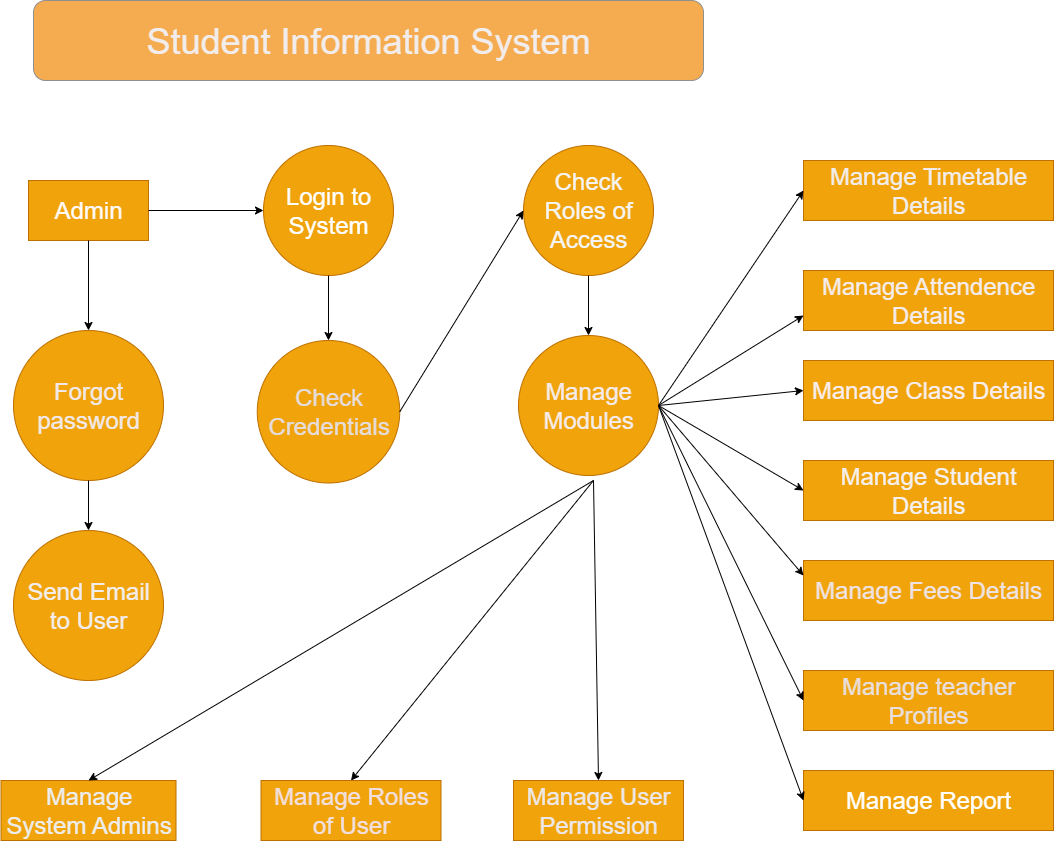

The diagram above was exported from draw.io. Its source (the exported page's mxGraphModel, read from the mxfile embedded in the PNG):
<mxGraphModel dx="2084" dy="1124" grid="1" gridSize="10" guides="1" tooltips="1" connect="1" arrows="1" fold="1" page="1" pageScale="1" pageWidth="827" pageHeight="1169" background="#ffffff" math="0" shadow="0">
  <root>
    <mxCell id="0" />
    <mxCell id="1" parent="0" />
    <mxCell id="dUHFO5gp3AAyHUI5EobL-30" value="&lt;font style=&quot;font-size: 36px;&quot;&gt;Student Information System&lt;/font&gt;" style="rounded=1;whiteSpace=wrap;html=1;fillColor=#F5AB50;strokeColor=#909090;fontColor=light-dark(#f2eded, #ededed);labelBackgroundColor=none;" parent="1" vertex="1">
      <mxGeometry x="390" y="40" width="670" height="80" as="geometry" />
    </mxCell>
    <mxCell id="CabJwUxigYPVxBJ_EeVU-1" value="&lt;font style=&quot;font-size: 24px;&quot;&gt;Admin&lt;/font&gt;" style="rounded=0;whiteSpace=wrap;html=1;fillColor=#f0a30a;strokeColor=#BD7000;fontColor=light-dark(#fffafa, #ededed);" vertex="1" parent="1">
      <mxGeometry x="385" y="220" width="120" height="60" as="geometry" />
    </mxCell>
    <mxCell id="CabJwUxigYPVxBJ_EeVU-2" value="&lt;font style=&quot;font-size: 24px;&quot;&gt;Login to System&lt;/font&gt;" style="ellipse;whiteSpace=wrap;html=1;aspect=fixed;fillColor=#f0a30a;fontColor=#FFFFFF;strokeColor=#BD7000;" vertex="1" parent="1">
      <mxGeometry x="620" y="185" width="130" height="130" as="geometry" />
    </mxCell>
    <mxCell id="CabJwUxigYPVxBJ_EeVU-3" value="&lt;font style=&quot;font-size: 24px;&quot;&gt;Check Roles of Access&lt;/font&gt;" style="ellipse;whiteSpace=wrap;html=1;aspect=fixed;fillColor=#f0a30a;fontColor=light-dark(#f5f4f4, #ededed);strokeColor=#BD7000;" vertex="1" parent="1">
      <mxGeometry x="880" y="185" width="130" height="130" as="geometry" />
    </mxCell>
    <mxCell id="CabJwUxigYPVxBJ_EeVU-4" value="&lt;font style=&quot;font-size: 24px;&quot;&gt;Send Email to User&lt;/font&gt;" style="ellipse;whiteSpace=wrap;html=1;aspect=fixed;fillColor=#f0a30a;fontColor=light-dark(#f2eded, #ededed);strokeColor=#BD7000;" vertex="1" parent="1">
      <mxGeometry x="370" y="570" width="150" height="150" as="geometry" />
    </mxCell>
    <mxCell id="CabJwUxigYPVxBJ_EeVU-5" value="&lt;font style=&quot;font-size: 24px;&quot;&gt;Forgot password&lt;/font&gt;" style="ellipse;whiteSpace=wrap;html=1;aspect=fixed;fillColor=#f0a30a;fontColor=light-dark(#f1e9e9, #ededed);strokeColor=#BD7000;" vertex="1" parent="1">
      <mxGeometry x="370" y="370" width="150" height="150" as="geometry" />
    </mxCell>
    <mxCell id="CabJwUxigYPVxBJ_EeVU-6" value="&lt;font style=&quot;font-size: 24px;&quot;&gt;Manage Modules&lt;/font&gt;" style="ellipse;whiteSpace=wrap;html=1;aspect=fixed;fillColor=#f0a30a;fontColor=light-dark(#f4ebeb, #ededed);strokeColor=#BD7000;" vertex="1" parent="1">
      <mxGeometry x="875" y="375" width="140" height="140" as="geometry" />
    </mxCell>
    <mxCell id="CabJwUxigYPVxBJ_EeVU-7" value="&lt;font style=&quot;font-size: 24px;&quot;&gt;Check Credentials&lt;/font&gt;" style="ellipse;whiteSpace=wrap;html=1;aspect=fixed;fillColor=#f0a30a;fontColor=light-dark(#e5dcdc, #ededed);strokeColor=#BD7000;" vertex="1" parent="1">
      <mxGeometry x="613.75" y="380" width="142.5" height="142.5" as="geometry" />
    </mxCell>
    <mxCell id="CabJwUxigYPVxBJ_EeVU-8" value="&lt;font style=&quot;font-size: 24px;&quot;&gt;Manage User Permission&lt;/font&gt;" style="rounded=0;whiteSpace=wrap;html=1;fillColor=#f0a30a;fontColor=light-dark(#ede8e8, #ededed);strokeColor=#BD7000;" vertex="1" parent="1">
      <mxGeometry x="870" y="820" width="170" height="60" as="geometry" />
    </mxCell>
    <mxCell id="CabJwUxigYPVxBJ_EeVU-9" value="&lt;font style=&quot;font-size: 24px;&quot;&gt;Manage Roles of User&lt;/font&gt;" style="rounded=0;whiteSpace=wrap;html=1;fillColor=#f0a30a;fontColor=light-dark(#f1dfdf, #ededed);strokeColor=#BD7000;" vertex="1" parent="1">
      <mxGeometry x="617.5" y="820" width="180" height="60" as="geometry" />
    </mxCell>
    <mxCell id="CabJwUxigYPVxBJ_EeVU-10" value="&lt;font style=&quot;font-size: 24px;&quot;&gt;Manage System Admins&lt;/font&gt;" style="rounded=0;whiteSpace=wrap;html=1;fillColor=#f0a30a;fontColor=light-dark(#ededed, #ededed);strokeColor=#BD7000;" vertex="1" parent="1">
      <mxGeometry x="357.5" y="820" width="175" height="60" as="geometry" />
    </mxCell>
    <mxCell id="CabJwUxigYPVxBJ_EeVU-11" value="&lt;font style=&quot;font-size: 24px;&quot;&gt;Manage Class Details&lt;/font&gt;" style="rounded=0;whiteSpace=wrap;html=1;fillColor=#f0a30a;fontColor=light-dark(#f8eded, #ededed);strokeColor=#BD7000;" vertex="1" parent="1">
      <mxGeometry x="1160" y="400" width="250" height="60" as="geometry" />
    </mxCell>
    <mxCell id="CabJwUxigYPVxBJ_EeVU-12" value="&lt;font style=&quot;font-size: 24px;&quot;&gt;Manage Student Details&lt;/font&gt;" style="rounded=0;whiteSpace=wrap;html=1;fillColor=#f0a30a;fontColor=light-dark(#f5f0f0, #ededed);strokeColor=#BD7000;" vertex="1" parent="1">
      <mxGeometry x="1160" y="500" width="250" height="60" as="geometry" />
    </mxCell>
    <mxCell id="CabJwUxigYPVxBJ_EeVU-13" value="&lt;font style=&quot;font-size: 24px;&quot;&gt;Manage teacher Profiles&lt;/font&gt;" style="rounded=0;whiteSpace=wrap;html=1;fillColor=#f0a30a;fontColor=light-dark(#e8dede, #ededed);strokeColor=#BD7000;" vertex="1" parent="1">
      <mxGeometry x="1160" y="710" width="250" height="60" as="geometry" />
    </mxCell>
    <mxCell id="CabJwUxigYPVxBJ_EeVU-14" value="&lt;font style=&quot;font-size: 24px;&quot;&gt;Manage Fees Details&lt;/font&gt;" style="rounded=0;whiteSpace=wrap;html=1;fillColor=#f0a30a;fontColor=light-dark(#eee2e2, #ededed);strokeColor=#BD7000;" vertex="1" parent="1">
      <mxGeometry x="1160" y="600" width="250" height="60" as="geometry" />
    </mxCell>
    <mxCell id="CabJwUxigYPVxBJ_EeVU-16" value="&lt;font style=&quot;font-size: 24px;&quot;&gt;Manage Attendence Details&lt;/font&gt;" style="rounded=0;whiteSpace=wrap;html=1;fillColor=#f0a30a;fontColor=light-dark(#f4ecec, #ededed);strokeColor=#BD7000;" vertex="1" parent="1">
      <mxGeometry x="1160" y="310" width="250" height="60" as="geometry" />
    </mxCell>
    <mxCell id="CabJwUxigYPVxBJ_EeVU-17" value="&lt;font style=&quot;font-size: 24px;&quot;&gt;Manage Timetable Details&lt;/font&gt;" style="rounded=0;whiteSpace=wrap;html=1;fillColor=#f0a30a;fontColor=light-dark(#f2eded, #ededed);strokeColor=#BD7000;" vertex="1" parent="1">
      <mxGeometry x="1160" y="200" width="250" height="60" as="geometry" />
    </mxCell>
    <mxCell id="CabJwUxigYPVxBJ_EeVU-21" style="edgeStyle=orthogonalEdgeStyle;rounded=0;orthogonalLoop=1;jettySize=auto;html=1;exitX=0.5;exitY=1;exitDx=0;exitDy=0;" edge="1" parent="1" source="CabJwUxigYPVxBJ_EeVU-16" target="CabJwUxigYPVxBJ_EeVU-16">
      <mxGeometry relative="1" as="geometry" />
    </mxCell>
    <mxCell id="CabJwUxigYPVxBJ_EeVU-23" value="&lt;font style=&quot;font-size: 24px;&quot;&gt;Manage Report&lt;/font&gt;" style="rounded=0;whiteSpace=wrap;html=1;fillColor=#f0a30a;fontColor=#FFFFFF;strokeColor=#BD7000;" vertex="1" parent="1">
      <mxGeometry x="1160" y="810" width="250" height="60" as="geometry" />
    </mxCell>
    <mxCell id="CabJwUxigYPVxBJ_EeVU-24" value="" style="endArrow=classic;html=1;rounded=0;exitX=1;exitY=0.5;exitDx=0;exitDy=0;" edge="1" parent="1" source="CabJwUxigYPVxBJ_EeVU-1" target="CabJwUxigYPVxBJ_EeVU-2">
      <mxGeometry width="50" height="50" relative="1" as="geometry">
        <mxPoint x="1030" y="580" as="sourcePoint" />
        <mxPoint x="1150" y="510" as="targetPoint" />
      </mxGeometry>
    </mxCell>
    <mxCell id="CabJwUxigYPVxBJ_EeVU-25" value="" style="endArrow=classic;html=1;rounded=0;exitX=0.5;exitY=1;exitDx=0;exitDy=0;entryX=0.5;entryY=0;entryDx=0;entryDy=0;" edge="1" parent="1" source="CabJwUxigYPVxBJ_EeVU-1" target="CabJwUxigYPVxBJ_EeVU-5">
      <mxGeometry width="50" height="50" relative="1" as="geometry">
        <mxPoint x="1100" y="560" as="sourcePoint" />
        <mxPoint x="1150" y="510" as="targetPoint" />
      </mxGeometry>
    </mxCell>
    <mxCell id="CabJwUxigYPVxBJ_EeVU-26" value="" style="endArrow=classic;html=1;rounded=0;exitX=0.5;exitY=1;exitDx=0;exitDy=0;" edge="1" parent="1" source="CabJwUxigYPVxBJ_EeVU-5" target="CabJwUxigYPVxBJ_EeVU-4">
      <mxGeometry width="50" height="50" relative="1" as="geometry">
        <mxPoint x="1100" y="560" as="sourcePoint" />
        <mxPoint x="1150" y="510" as="targetPoint" />
      </mxGeometry>
    </mxCell>
    <mxCell id="CabJwUxigYPVxBJ_EeVU-27" value="" style="endArrow=classic;html=1;rounded=0;entryX=0.5;entryY=0;entryDx=0;entryDy=0;" edge="1" parent="1" target="CabJwUxigYPVxBJ_EeVU-10">
      <mxGeometry width="50" height="50" relative="1" as="geometry">
        <mxPoint x="950" y="520" as="sourcePoint" />
        <mxPoint x="1150" y="510" as="targetPoint" />
      </mxGeometry>
    </mxCell>
    <mxCell id="CabJwUxigYPVxBJ_EeVU-28" value="" style="endArrow=classic;html=1;rounded=0;exitX=0.5;exitY=1;exitDx=0;exitDy=0;entryX=0.5;entryY=0;entryDx=0;entryDy=0;" edge="1" parent="1" source="CabJwUxigYPVxBJ_EeVU-2" target="CabJwUxigYPVxBJ_EeVU-7">
      <mxGeometry width="50" height="50" relative="1" as="geometry">
        <mxPoint x="1100" y="560" as="sourcePoint" />
        <mxPoint x="1150" y="510" as="targetPoint" />
      </mxGeometry>
    </mxCell>
    <mxCell id="CabJwUxigYPVxBJ_EeVU-29" value="" style="endArrow=classic;html=1;rounded=0;exitX=1;exitY=0.5;exitDx=0;exitDy=0;entryX=0;entryY=0.5;entryDx=0;entryDy=0;" edge="1" parent="1" source="CabJwUxigYPVxBJ_EeVU-7" target="CabJwUxigYPVxBJ_EeVU-3">
      <mxGeometry width="50" height="50" relative="1" as="geometry">
        <mxPoint x="1100" y="560" as="sourcePoint" />
        <mxPoint x="1150" y="510" as="targetPoint" />
      </mxGeometry>
    </mxCell>
    <mxCell id="CabJwUxigYPVxBJ_EeVU-30" value="" style="endArrow=classic;html=1;rounded=0;exitX=0.5;exitY=1;exitDx=0;exitDy=0;entryX=0.5;entryY=0;entryDx=0;entryDy=0;" edge="1" parent="1" source="CabJwUxigYPVxBJ_EeVU-3" target="CabJwUxigYPVxBJ_EeVU-6">
      <mxGeometry width="50" height="50" relative="1" as="geometry">
        <mxPoint x="1100" y="560" as="sourcePoint" />
        <mxPoint x="1150" y="510" as="targetPoint" />
      </mxGeometry>
    </mxCell>
    <mxCell id="CabJwUxigYPVxBJ_EeVU-31" value="" style="endArrow=classic;html=1;rounded=0;entryX=0.5;entryY=0;entryDx=0;entryDy=0;" edge="1" parent="1" target="CabJwUxigYPVxBJ_EeVU-9">
      <mxGeometry width="50" height="50" relative="1" as="geometry">
        <mxPoint x="950" y="520" as="sourcePoint" />
        <mxPoint x="1150" y="510" as="targetPoint" />
      </mxGeometry>
    </mxCell>
    <mxCell id="CabJwUxigYPVxBJ_EeVU-32" value="" style="endArrow=classic;html=1;rounded=0;entryX=0.5;entryY=0;entryDx=0;entryDy=0;" edge="1" parent="1" target="CabJwUxigYPVxBJ_EeVU-8">
      <mxGeometry width="50" height="50" relative="1" as="geometry">
        <mxPoint x="950" y="520" as="sourcePoint" />
        <mxPoint x="1150" y="510" as="targetPoint" />
      </mxGeometry>
    </mxCell>
    <mxCell id="CabJwUxigYPVxBJ_EeVU-33" value="" style="endArrow=classic;html=1;rounded=0;exitX=1;exitY=0.5;exitDx=0;exitDy=0;entryX=0;entryY=0.5;entryDx=0;entryDy=0;" edge="1" parent="1" source="CabJwUxigYPVxBJ_EeVU-6" target="CabJwUxigYPVxBJ_EeVU-17">
      <mxGeometry width="50" height="50" relative="1" as="geometry">
        <mxPoint x="1100" y="560" as="sourcePoint" />
        <mxPoint x="1150" y="510" as="targetPoint" />
      </mxGeometry>
    </mxCell>
    <mxCell id="CabJwUxigYPVxBJ_EeVU-34" value="" style="endArrow=classic;html=1;rounded=0;exitX=1;exitY=0.5;exitDx=0;exitDy=0;entryX=0;entryY=0.75;entryDx=0;entryDy=0;" edge="1" parent="1" source="CabJwUxigYPVxBJ_EeVU-6" target="CabJwUxigYPVxBJ_EeVU-16">
      <mxGeometry width="50" height="50" relative="1" as="geometry">
        <mxPoint x="1100" y="560" as="sourcePoint" />
        <mxPoint x="1150" y="510" as="targetPoint" />
      </mxGeometry>
    </mxCell>
    <mxCell id="CabJwUxigYPVxBJ_EeVU-36" value="" style="endArrow=classic;html=1;rounded=0;entryX=0;entryY=0.5;entryDx=0;entryDy=0;exitX=1;exitY=0.5;exitDx=0;exitDy=0;" edge="1" parent="1" source="CabJwUxigYPVxBJ_EeVU-6" target="CabJwUxigYPVxBJ_EeVU-23">
      <mxGeometry width="50" height="50" relative="1" as="geometry">
        <mxPoint x="1020" y="450" as="sourcePoint" />
        <mxPoint x="1150" y="510" as="targetPoint" />
      </mxGeometry>
    </mxCell>
    <mxCell id="CabJwUxigYPVxBJ_EeVU-37" value="" style="endArrow=classic;html=1;rounded=0;exitX=1;exitY=0.5;exitDx=0;exitDy=0;entryX=0;entryY=0.5;entryDx=0;entryDy=0;" edge="1" parent="1" source="CabJwUxigYPVxBJ_EeVU-6" target="CabJwUxigYPVxBJ_EeVU-11">
      <mxGeometry width="50" height="50" relative="1" as="geometry">
        <mxPoint x="1100" y="560" as="sourcePoint" />
        <mxPoint x="1150" y="510" as="targetPoint" />
      </mxGeometry>
    </mxCell>
    <mxCell id="CabJwUxigYPVxBJ_EeVU-38" value="" style="endArrow=classic;html=1;rounded=0;exitX=1;exitY=0.5;exitDx=0;exitDy=0;entryX=0;entryY=0.5;entryDx=0;entryDy=0;" edge="1" parent="1" source="CabJwUxigYPVxBJ_EeVU-6" target="CabJwUxigYPVxBJ_EeVU-13">
      <mxGeometry width="50" height="50" relative="1" as="geometry">
        <mxPoint x="1100" y="560" as="sourcePoint" />
        <mxPoint x="1150" y="510" as="targetPoint" />
      </mxGeometry>
    </mxCell>
    <mxCell id="CabJwUxigYPVxBJ_EeVU-39" value="" style="endArrow=classic;html=1;rounded=0;exitX=1;exitY=0.5;exitDx=0;exitDy=0;entryX=0;entryY=0.25;entryDx=0;entryDy=0;" edge="1" parent="1" source="CabJwUxigYPVxBJ_EeVU-6" target="CabJwUxigYPVxBJ_EeVU-14">
      <mxGeometry width="50" height="50" relative="1" as="geometry">
        <mxPoint x="1100" y="560" as="sourcePoint" />
        <mxPoint x="1150" y="510" as="targetPoint" />
      </mxGeometry>
    </mxCell>
    <mxCell id="CabJwUxigYPVxBJ_EeVU-40" value="" style="endArrow=classic;html=1;rounded=0;exitX=1;exitY=0.5;exitDx=0;exitDy=0;entryX=0;entryY=0.5;entryDx=0;entryDy=0;" edge="1" parent="1" source="CabJwUxigYPVxBJ_EeVU-6" target="CabJwUxigYPVxBJ_EeVU-12">
      <mxGeometry width="50" height="50" relative="1" as="geometry">
        <mxPoint x="1100" y="560" as="sourcePoint" />
        <mxPoint x="1150" y="510" as="targetPoint" />
      </mxGeometry>
    </mxCell>
  </root>
</mxGraphModel>